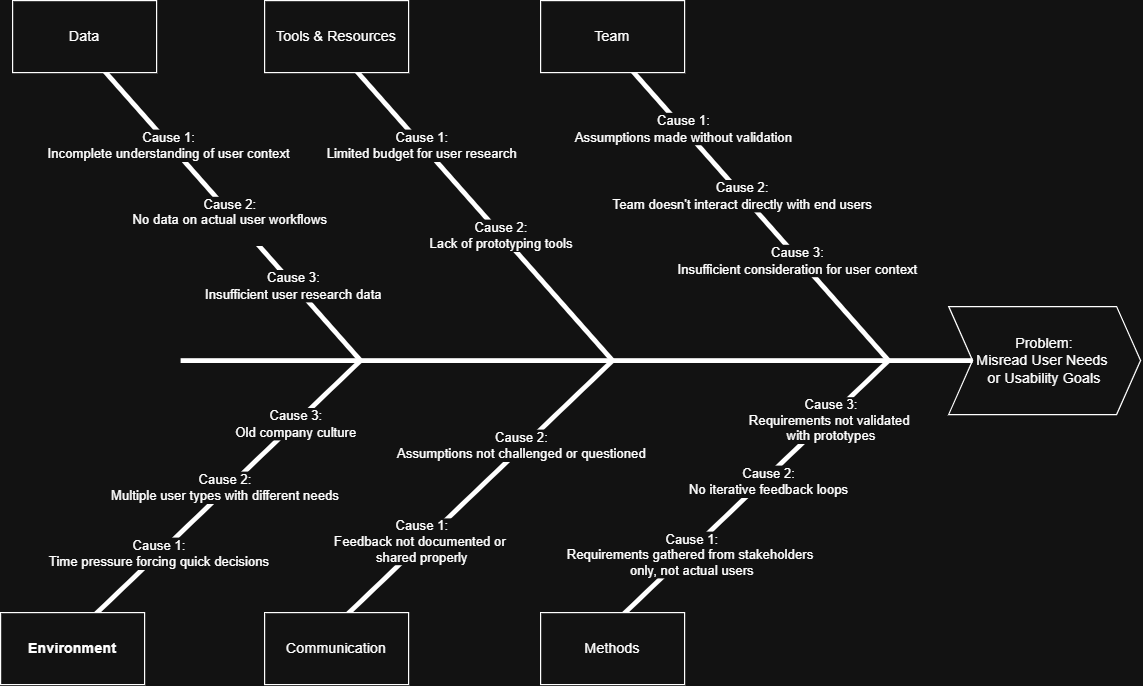

The diagram above was exported from draw.io. Its source (the exported page's mxGraphModel, read from the mxfile embedded in the PNG):
<mxGraphModel dx="2071" dy="1710" grid="1" gridSize="10" guides="1" tooltips="1" connect="1" arrows="1" fold="1" page="1" pageScale="1" pageWidth="850" pageHeight="1100" math="0" shadow="0">
  <root>
    <mxCell id="0" />
    <mxCell id="1" parent="0" />
    <mxCell id="TQvhTlbwWpPOQw5pZz2l-1" value="Problem:&lt;div&gt;Misread User Needs&amp;nbsp;&lt;/div&gt;&lt;div&gt;or Usability Goals&lt;/div&gt;" style="shape=step;perimeter=stepPerimeter;whiteSpace=wrap;html=1;fixedSize=1;" parent="1" vertex="1">
      <mxGeometry x="660" y="195" width="160" height="90" as="geometry" />
    </mxCell>
    <mxCell id="TQvhTlbwWpPOQw5pZz2l-2" value="" style="endArrow=none;html=1;rounded=0;entryX=0;entryY=0.5;entryDx=0;entryDy=0;strokeWidth=4;" parent="1" target="TQvhTlbwWpPOQw5pZz2l-1" edge="1">
      <mxGeometry width="50" height="50" relative="1" as="geometry">
        <mxPoint x="20" y="240" as="sourcePoint" />
        <mxPoint x="450" y="230" as="targetPoint" />
      </mxGeometry>
    </mxCell>
    <mxCell id="TQvhTlbwWpPOQw5pZz2l-3" value="" style="endArrow=none;html=1;rounded=0;strokeWidth=4;" parent="1" edge="1">
      <mxGeometry width="50" height="50" relative="1" as="geometry">
        <mxPoint x="380" y="-20" as="sourcePoint" />
        <mxPoint x="610" y="240" as="targetPoint" />
      </mxGeometry>
    </mxCell>
    <mxCell id="TQvhTlbwWpPOQw5pZz2l-23" value="Cause 1:&lt;div&gt;Assumptions made without validation&lt;/div&gt;" style="edgeLabel;html=1;align=center;verticalAlign=middle;resizable=0;points=[];" parent="TQvhTlbwWpPOQw5pZz2l-3" vertex="1" connectable="0">
      <mxGeometry x="-0.4857" relative="1" as="geometry">
        <mxPoint as="offset" />
      </mxGeometry>
    </mxCell>
    <mxCell id="TQvhTlbwWpPOQw5pZz2l-24" value="Cause 2:&lt;div&gt;Team doesn't interact directly with end users&lt;/div&gt;" style="edgeLabel;html=1;align=center;verticalAlign=middle;resizable=0;points=[];" parent="TQvhTlbwWpPOQw5pZz2l-3" vertex="1" connectable="0">
      <mxGeometry x="-0.0668" y="-1" relative="1" as="geometry">
        <mxPoint as="offset" />
      </mxGeometry>
    </mxCell>
    <mxCell id="TQvhTlbwWpPOQw5pZz2l-25" value="Cause 3:&lt;div&gt;Insufficient consideration for user context&lt;/div&gt;" style="edgeLabel;html=1;align=center;verticalAlign=middle;resizable=0;points=[];" parent="TQvhTlbwWpPOQw5pZz2l-3" vertex="1" connectable="0">
      <mxGeometry x="0.3451" y="-2" relative="1" as="geometry">
        <mxPoint as="offset" />
      </mxGeometry>
    </mxCell>
    <mxCell id="TQvhTlbwWpPOQw5pZz2l-4" value="" style="endArrow=none;html=1;rounded=0;strokeWidth=4;" parent="1" edge="1">
      <mxGeometry width="50" height="50" relative="1" as="geometry">
        <mxPoint x="150" y="-20" as="sourcePoint" />
        <mxPoint x="380" y="240" as="targetPoint" />
      </mxGeometry>
    </mxCell>
    <mxCell id="TQvhTlbwWpPOQw5pZz2l-36" value="Cause 1:&lt;div&gt;Limited budget for user research&lt;/div&gt;" style="edgeLabel;html=1;align=center;verticalAlign=middle;resizable=0;points=[];" parent="TQvhTlbwWpPOQw5pZz2l-4" vertex="1" connectable="0">
      <mxGeometry x="-0.5987" y="-3" relative="1" as="geometry">
        <mxPoint x="26" y="26" as="offset" />
      </mxGeometry>
    </mxCell>
    <mxCell id="TQvhTlbwWpPOQw5pZz2l-37" value="Cause 2:&lt;div&gt;Lack of prototyping tools&lt;/div&gt;" style="edgeLabel;html=1;align=center;verticalAlign=middle;resizable=0;points=[];" parent="TQvhTlbwWpPOQw5pZz2l-4" vertex="1" connectable="0">
      <mxGeometry x="0.191" y="-1" relative="1" as="geometry">
        <mxPoint as="offset" />
      </mxGeometry>
    </mxCell>
    <mxCell id="TQvhTlbwWpPOQw5pZz2l-5" value="" style="endArrow=none;html=1;rounded=0;strokeWidth=4;" parent="1" edge="1">
      <mxGeometry width="50" height="50" relative="1" as="geometry">
        <mxPoint x="-60" y="-20" as="sourcePoint" />
        <mxPoint x="170" y="240" as="targetPoint" />
      </mxGeometry>
    </mxCell>
    <mxCell id="TQvhTlbwWpPOQw5pZz2l-38" value="&lt;div&gt;Cause 1:&lt;/div&gt;Incomplete understanding of user context" style="edgeLabel;html=1;align=center;verticalAlign=middle;resizable=0;points=[];" parent="TQvhTlbwWpPOQw5pZz2l-5" vertex="1" connectable="0">
      <mxGeometry x="-0.4728" y="-1" relative="1" as="geometry">
        <mxPoint x="10" y="11" as="offset" />
      </mxGeometry>
    </mxCell>
    <mxCell id="TQvhTlbwWpPOQw5pZz2l-39" value="Cause 2:&lt;div&gt;&lt;span style=&quot;background-color: light-dark(#ffffff, var(--ge-dark-color, #121212)); color: light-dark(rgb(0, 0, 0), rgb(255, 255, 255));&quot;&gt;No data on actual user workflows&lt;/span&gt;&lt;div&gt;&lt;h4 class=&quot;text-base font-bold text-text-100 mt-1&quot;&gt;&lt;/h4&gt;&lt;/div&gt;&lt;/div&gt;" style="edgeLabel;html=1;align=center;verticalAlign=middle;resizable=0;points=[];" parent="TQvhTlbwWpPOQw5pZz2l-5" vertex="1" connectable="0">
      <mxGeometry x="0.0702" y="-6" relative="1" as="geometry">
        <mxPoint x="1" as="offset" />
      </mxGeometry>
    </mxCell>
    <mxCell id="TQvhTlbwWpPOQw5pZz2l-40" value="&lt;div&gt;Cause 3:&lt;/div&gt;Insufficient user research data" style="edgeLabel;html=1;align=center;verticalAlign=middle;resizable=0;points=[];" parent="TQvhTlbwWpPOQw5pZz2l-5" vertex="1" connectable="0">
      <mxGeometry x="0.5199" y="-2" relative="1" as="geometry">
        <mxPoint y="-1" as="offset" />
      </mxGeometry>
    </mxCell>
    <mxCell id="TQvhTlbwWpPOQw5pZz2l-13" value="" style="endArrow=none;html=1;rounded=0;strokeWidth=4;" parent="1" edge="1">
      <mxGeometry width="50" height="50" relative="1" as="geometry">
        <mxPoint x="610" y="240" as="sourcePoint" />
        <mxPoint x="380" y="460" as="targetPoint" />
      </mxGeometry>
    </mxCell>
    <mxCell id="TQvhTlbwWpPOQw5pZz2l-27" value="Cause 1:&lt;div&gt;Requirements gathered from stakeholders&amp;nbsp;&lt;/div&gt;&lt;div&gt;only, not actual users&lt;/div&gt;" style="edgeLabel;html=1;align=center;verticalAlign=middle;resizable=0;points=[];" parent="TQvhTlbwWpPOQw5pZz2l-13" vertex="1" connectable="0">
      <mxGeometry x="0.4483" y="3" relative="1" as="geometry">
        <mxPoint as="offset" />
      </mxGeometry>
    </mxCell>
    <mxCell id="TQvhTlbwWpPOQw5pZz2l-28" value="Cause 2:&lt;div&gt;&lt;span style=&quot;background-color: light-dark(#ffffff, var(--ge-dark-color, #121212)); color: light-dark(rgb(0, 0, 0), rgb(255, 255, 255));&quot;&gt;No iterative feedback loops&lt;/span&gt;&lt;/div&gt;" style="edgeLabel;html=1;align=center;verticalAlign=middle;resizable=0;points=[];" parent="TQvhTlbwWpPOQw5pZz2l-13" vertex="1" connectable="0">
      <mxGeometry x="-0.1017" y="3" relative="1" as="geometry">
        <mxPoint as="offset" />
      </mxGeometry>
    </mxCell>
    <mxCell id="TQvhTlbwWpPOQw5pZz2l-29" value="&lt;div&gt;Cause 3:&lt;/div&gt;Requirements not validated&amp;nbsp;&lt;div&gt;with prototypes&lt;/div&gt;" style="edgeLabel;html=1;align=center;verticalAlign=middle;resizable=0;points=[];" parent="TQvhTlbwWpPOQw5pZz2l-13" vertex="1" connectable="0">
      <mxGeometry x="-0.5785" relative="1" as="geometry">
        <mxPoint y="3" as="offset" />
      </mxGeometry>
    </mxCell>
    <mxCell id="TQvhTlbwWpPOQw5pZz2l-14" value="" style="endArrow=none;html=1;rounded=0;strokeWidth=4;" parent="1" edge="1">
      <mxGeometry width="50" height="50" relative="1" as="geometry">
        <mxPoint x="380" y="240" as="sourcePoint" />
        <mxPoint x="150" y="460" as="targetPoint" />
      </mxGeometry>
    </mxCell>
    <mxCell id="TQvhTlbwWpPOQw5pZz2l-31" value="Cause 1:&lt;div&gt;Feedback not documented or&amp;nbsp;&lt;/div&gt;&lt;div&gt;shared properly&lt;/div&gt;" style="edgeLabel;html=1;align=center;verticalAlign=middle;resizable=0;points=[];" parent="TQvhTlbwWpPOQw5pZz2l-14" vertex="1" connectable="0">
      <mxGeometry x="0.632" y="-1" relative="1" as="geometry">
        <mxPoint x="29" y="-29" as="offset" />
      </mxGeometry>
    </mxCell>
    <mxCell id="TQvhTlbwWpPOQw5pZz2l-32" value="&lt;div&gt;Cause 2:&lt;/div&gt;Assumptions not challenged or questioned" style="edgeLabel;html=1;align=center;verticalAlign=middle;resizable=0;points=[];" parent="TQvhTlbwWpPOQw5pZz2l-14" vertex="1" connectable="0">
      <mxGeometry x="-0.3456" y="-2" relative="1" as="geometry">
        <mxPoint as="offset" />
      </mxGeometry>
    </mxCell>
    <mxCell id="TQvhTlbwWpPOQw5pZz2l-15" value="" style="endArrow=none;html=1;rounded=0;strokeWidth=4;" parent="1" edge="1">
      <mxGeometry width="50" height="50" relative="1" as="geometry">
        <mxPoint x="170" y="240" as="sourcePoint" />
        <mxPoint x="-60" y="460" as="targetPoint" />
      </mxGeometry>
    </mxCell>
    <mxCell id="R9GtuCeJYTT0tt63Vnrh-1" value="Cause 1:&lt;div&gt;Time pressure forcing quick decisions&lt;/div&gt;" style="edgeLabel;html=1;align=center;verticalAlign=middle;resizable=0;points=[];" vertex="1" connectable="0" parent="TQvhTlbwWpPOQw5pZz2l-15">
      <mxGeometry x="0.4639" y="-1" relative="1" as="geometry">
        <mxPoint as="offset" />
      </mxGeometry>
    </mxCell>
    <mxCell id="R9GtuCeJYTT0tt63Vnrh-2" value="&lt;div&gt;Cause 2:&lt;/div&gt;Multiple user types with different needs" style="edgeLabel;html=1;align=center;verticalAlign=middle;resizable=0;points=[];" vertex="1" connectable="0" parent="TQvhTlbwWpPOQw5pZz2l-15">
      <mxGeometry x="-0.0224" y="-3" relative="1" as="geometry">
        <mxPoint as="offset" />
      </mxGeometry>
    </mxCell>
    <mxCell id="R9GtuCeJYTT0tt63Vnrh-3" value="Cause 3:&lt;div&gt;Old company culture&lt;/div&gt;" style="edgeLabel;html=1;align=center;verticalAlign=middle;resizable=0;points=[];" vertex="1" connectable="0" parent="TQvhTlbwWpPOQw5pZz2l-15">
      <mxGeometry x="-0.5187" relative="1" as="geometry">
        <mxPoint as="offset" />
      </mxGeometry>
    </mxCell>
    <mxCell id="TQvhTlbwWpPOQw5pZz2l-16" value="Team" style="rounded=0;whiteSpace=wrap;html=1;" parent="1" vertex="1">
      <mxGeometry x="320" y="-60" width="120" height="60" as="geometry" />
    </mxCell>
    <mxCell id="TQvhTlbwWpPOQw5pZz2l-26" value="Methods" style="rounded=0;whiteSpace=wrap;html=1;" parent="1" vertex="1">
      <mxGeometry x="320" y="450" width="120" height="60" as="geometry" />
    </mxCell>
    <mxCell id="TQvhTlbwWpPOQw5pZz2l-30" value="Communication" style="rounded=0;whiteSpace=wrap;html=1;" parent="1" vertex="1">
      <mxGeometry x="90" y="450" width="120" height="60" as="geometry" />
    </mxCell>
    <mxCell id="TQvhTlbwWpPOQw5pZz2l-33" value="Tools &amp;amp; Resources" style="rounded=0;whiteSpace=wrap;html=1;" parent="1" vertex="1">
      <mxGeometry x="90" y="-60" width="120" height="60" as="geometry" />
    </mxCell>
    <mxCell id="TQvhTlbwWpPOQw5pZz2l-34" value="Data" style="rounded=0;whiteSpace=wrap;html=1;" parent="1" vertex="1">
      <mxGeometry x="-120" y="-60" width="120" height="60" as="geometry" />
    </mxCell>
    <mxCell id="TQvhTlbwWpPOQw5pZz2l-35" value="&lt;strong&gt;Environment&lt;/strong&gt;" style="rounded=0;whiteSpace=wrap;html=1;" parent="1" vertex="1">
      <mxGeometry x="-130" y="450" width="120" height="60" as="geometry" />
    </mxCell>
  </root>
</mxGraphModel>